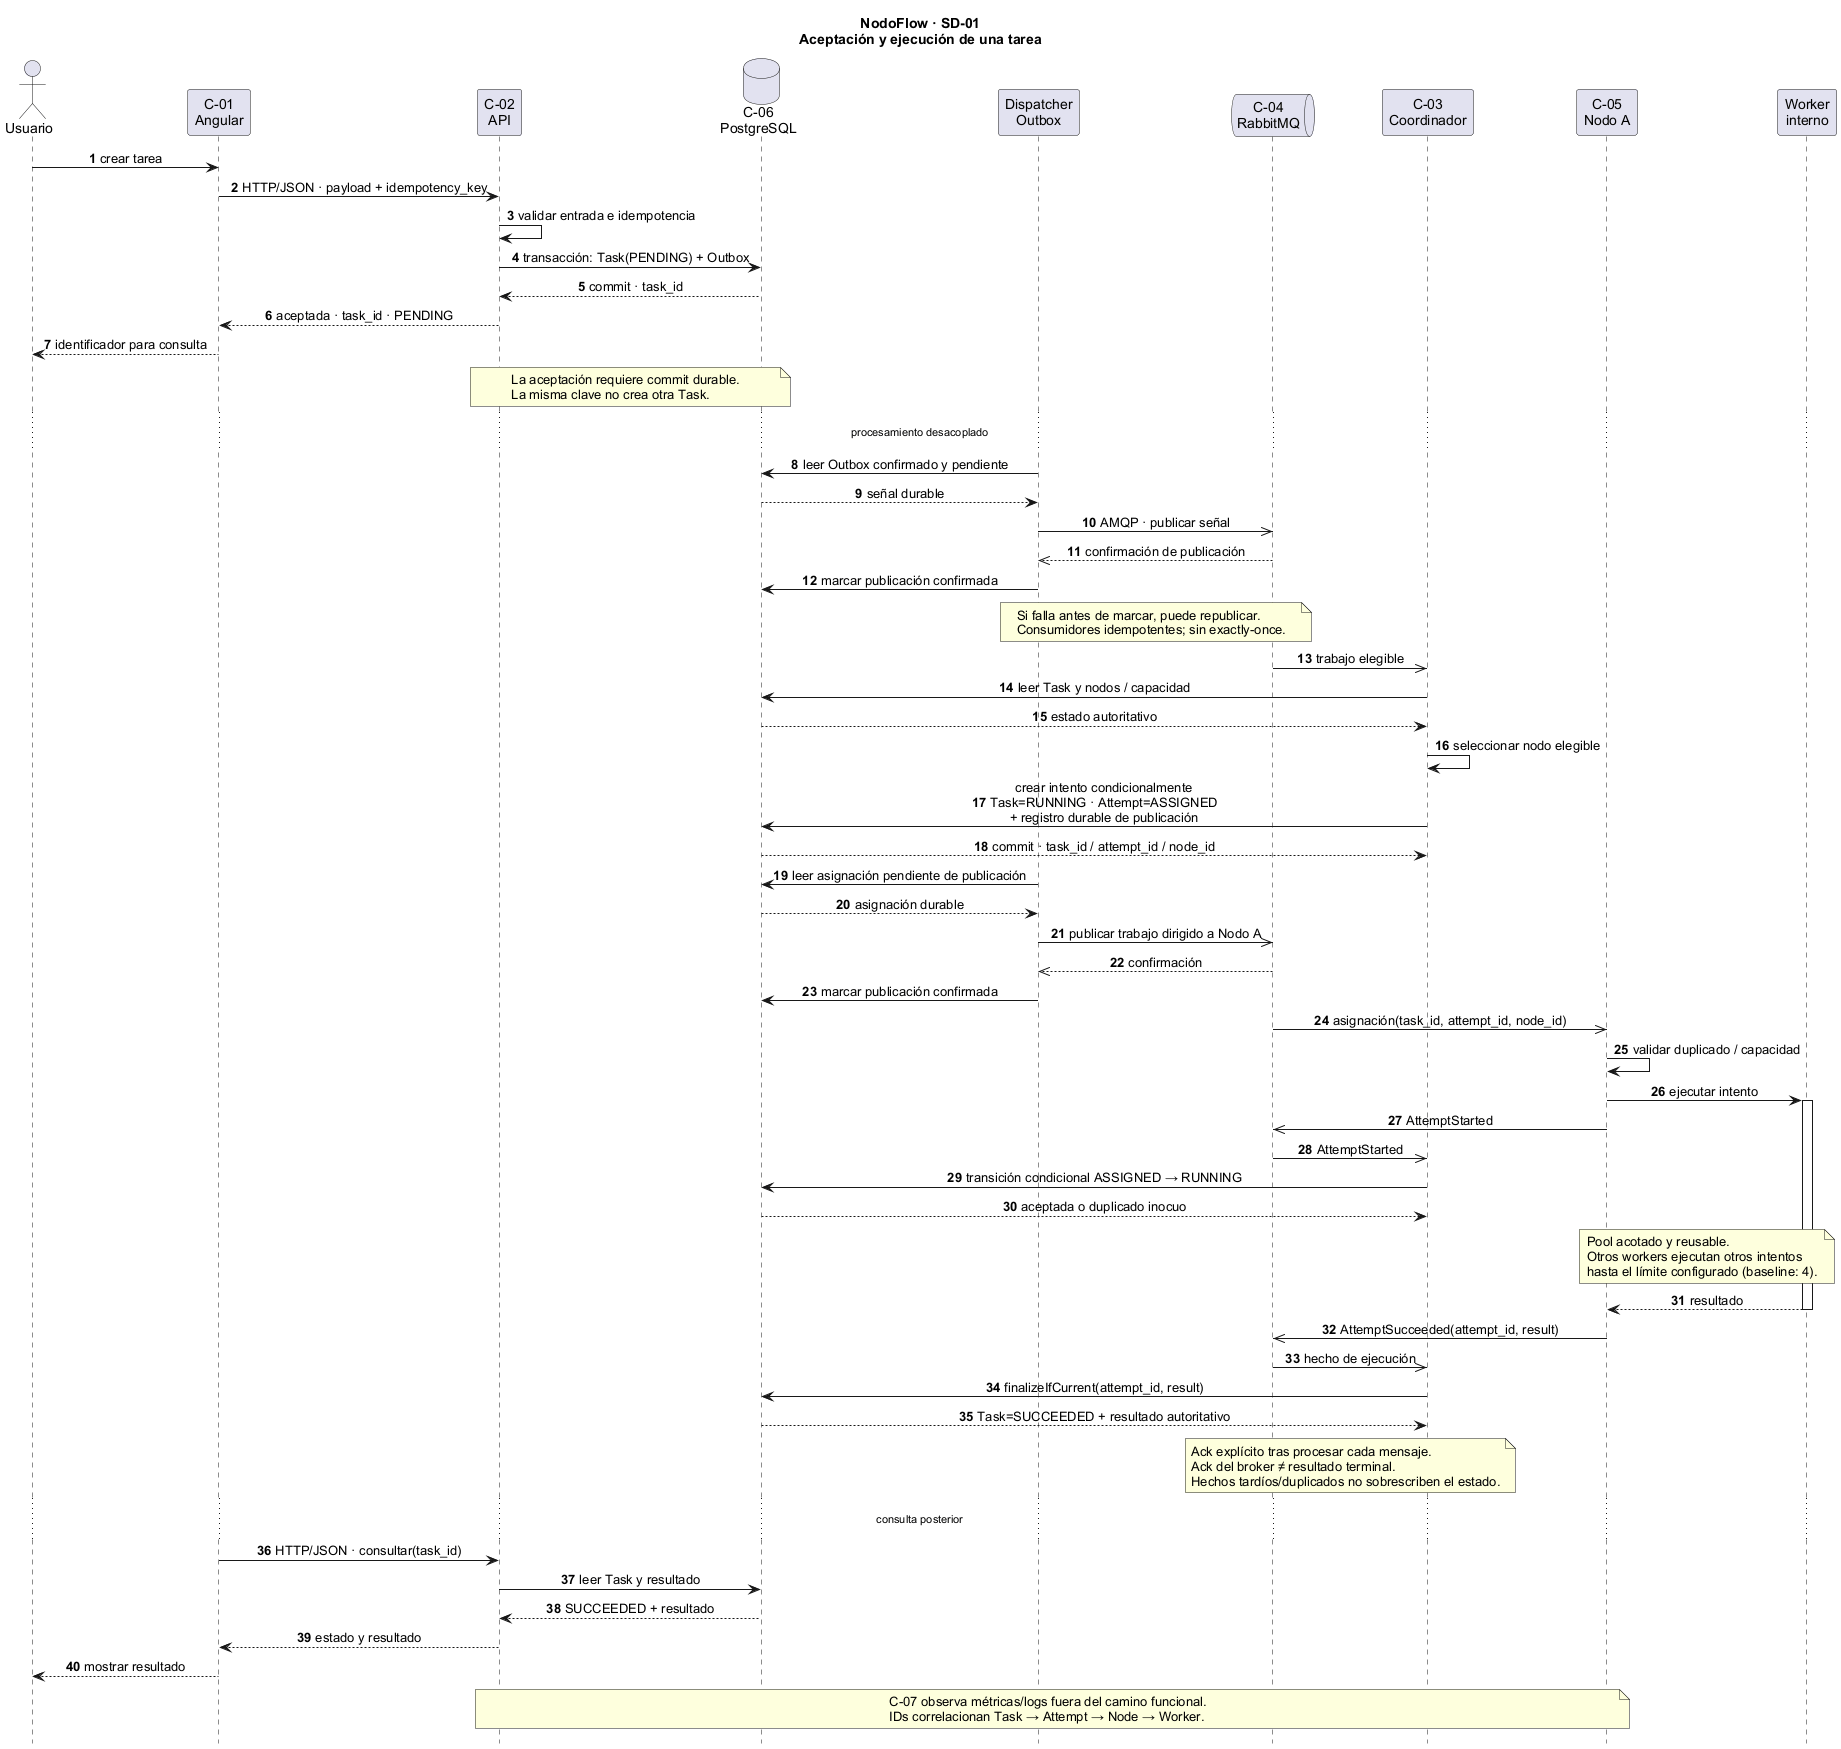

The diagram above was rendered by PlantUML. Its source (embedded in the PNG):
@startuml
title NodoFlow · SD-01\nAceptación y ejecución de una tarea
hide footbox
autonumber
skinparam shadowing false
skinparam defaultFontName Arial
skinparam sequenceMessageAlign center
actor "Usuario" as U
participant "C-01\nAngular" as UI
participant "C-02\nAPI" as API
database "C-06\nPostgreSQL" as DB
participant "Dispatcher\nOutbox" as O
queue "C-04\nRabbitMQ" as MQ
participant "C-03\nCoordinador" as C
participant "C-05\nNodo A" as N
participant "Worker\ninterno" as W
U -> UI : crear tarea
UI -> API : HTTP/JSON · payload + idempotency_key
API -> API : validar entrada e idempotencia
API -> DB : transacción: Task(PENDING) + Outbox
DB --> API : commit · task_id
API --> UI : aceptada · task_id · PENDING
UI --> U : identificador para consulta
note over API,DB
La aceptación requiere commit durable.
La misma clave no crea otra Task.
end note
... procesamiento desacoplado ...
O -> DB : leer Outbox confirmado y pendiente
DB --> O : señal durable
O ->> MQ : AMQP · publicar señal
MQ -->> O : confirmación de publicación
O -> DB : marcar publicación confirmada
note over O,MQ
Si falla antes de marcar, puede republicar.
Consumidores idempotentes; sin exactly-once.
end note
MQ ->> C : trabajo elegible
C -> DB : leer Task y nodos / capacidad
DB --> C : estado autoritativo
C -> C : seleccionar nodo elegible
C -> DB : crear intento condicionalmente\nTask=RUNNING · Attempt=ASSIGNED\n+ registro durable de publicación
DB --> C : commit · task_id / attempt_id / node_id
O -> DB : leer asignación pendiente de publicación
DB --> O : asignación durable
O ->> MQ : publicar trabajo dirigido a Nodo A
MQ -->> O : confirmación
O -> DB : marcar publicación confirmada
MQ ->> N : asignación(task_id, attempt_id, node_id)
N -> N : validar duplicado / capacidad
N -> W : ejecutar intento
activate W
N ->> MQ : AttemptStarted
MQ ->> C : AttemptStarted
C -> DB : transición condicional ASSIGNED → RUNNING
DB --> C : aceptada o duplicado inocuo
note over N,W
Pool acotado y reusable.
Otros workers ejecutan otros intentos
hasta el límite configurado (baseline: 4).
end note
W --> N : resultado
deactivate W
N ->> MQ : AttemptSucceeded(attempt_id, result)
MQ ->> C : hecho de ejecución
C -> DB : finalizeIfCurrent(attempt_id, result)
DB --> C : Task=SUCCEEDED + resultado autoritativo
note over MQ,C
Ack explícito tras procesar cada mensaje.
Ack del broker ≠ resultado terminal.
Hechos tardíos/duplicados no sobrescriben el estado.
end note
... consulta posterior ...
UI -> API : HTTP/JSON · consultar(task_id)
API -> DB : leer Task y resultado
DB --> API : SUCCEEDED + resultado
API --> UI : estado y resultado
UI --> U : mostrar resultado
note over API,N
C-07 observa métricas/logs fuera del camino funcional.
IDs correlacionan Task → Attempt → Node → Worker.
end note
@enduml